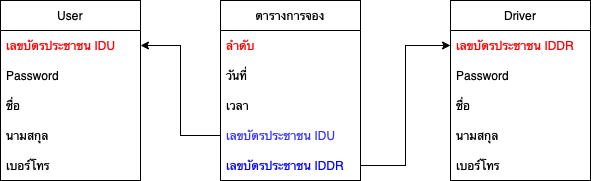

The diagram above was exported from draw.io. Its source (the exported page's mxGraphModel, read from the mxfile embedded in the PNG):
<mxGraphModel dx="830" dy="545" grid="1" gridSize="10" guides="1" tooltips="1" connect="1" arrows="1" fold="1" page="1" pageScale="1" pageWidth="827" pageHeight="1169" math="0" shadow="0">
  <root>
    <mxCell id="0" />
    <mxCell id="1" parent="0" />
    <mxCell id="gyTGfqM28DfGr8_bkkjr-1" value="User" style="swimlane;fontStyle=0;childLayout=stackLayout;horizontal=1;startSize=30;horizontalStack=0;resizeParent=1;resizeParentMax=0;resizeLast=0;collapsible=1;marginBottom=0;" vertex="1" parent="1">
      <mxGeometry x="200" y="40" width="140" height="180" as="geometry" />
    </mxCell>
    <mxCell id="gyTGfqM28DfGr8_bkkjr-2" value="เลขบัตรประชาชน IDU" style="text;strokeColor=none;fillColor=none;align=left;verticalAlign=middle;spacingLeft=4;spacingRight=4;overflow=hidden;points=[[0,0.5],[1,0.5]];portConstraint=eastwest;rotatable=0;fontColor=#FF0000;" vertex="1" parent="gyTGfqM28DfGr8_bkkjr-1">
      <mxGeometry y="30" width="140" height="30" as="geometry" />
    </mxCell>
    <mxCell id="gyTGfqM28DfGr8_bkkjr-34" value="Password" style="text;strokeColor=none;fillColor=none;align=left;verticalAlign=middle;spacingLeft=4;spacingRight=4;overflow=hidden;points=[[0,0.5],[1,0.5]];portConstraint=eastwest;rotatable=0;" vertex="1" parent="gyTGfqM28DfGr8_bkkjr-1">
      <mxGeometry y="60" width="140" height="30" as="geometry" />
    </mxCell>
    <mxCell id="gyTGfqM28DfGr8_bkkjr-3" value="ชื่อ" style="text;strokeColor=none;fillColor=none;align=left;verticalAlign=middle;spacingLeft=4;spacingRight=4;overflow=hidden;points=[[0,0.5],[1,0.5]];portConstraint=eastwest;rotatable=0;" vertex="1" parent="gyTGfqM28DfGr8_bkkjr-1">
      <mxGeometry y="90" width="140" height="30" as="geometry" />
    </mxCell>
    <mxCell id="gyTGfqM28DfGr8_bkkjr-4" value="นามสกุล" style="text;strokeColor=none;fillColor=none;align=left;verticalAlign=middle;spacingLeft=4;spacingRight=4;overflow=hidden;points=[[0,0.5],[1,0.5]];portConstraint=eastwest;rotatable=0;" vertex="1" parent="gyTGfqM28DfGr8_bkkjr-1">
      <mxGeometry y="120" width="140" height="30" as="geometry" />
    </mxCell>
    <mxCell id="gyTGfqM28DfGr8_bkkjr-15" value="เบอร์โทร" style="text;strokeColor=none;fillColor=none;align=left;verticalAlign=middle;spacingLeft=4;spacingRight=4;overflow=hidden;points=[[0,0.5],[1,0.5]];portConstraint=eastwest;rotatable=0;" vertex="1" parent="gyTGfqM28DfGr8_bkkjr-1">
      <mxGeometry y="150" width="140" height="30" as="geometry" />
    </mxCell>
    <mxCell id="gyTGfqM28DfGr8_bkkjr-16" value="Driver" style="swimlane;fontStyle=0;childLayout=stackLayout;horizontal=1;startSize=30;horizontalStack=0;resizeParent=1;resizeParentMax=0;resizeLast=0;collapsible=1;marginBottom=0;" vertex="1" parent="1">
      <mxGeometry x="650" y="40" width="140" height="180" as="geometry" />
    </mxCell>
    <mxCell id="gyTGfqM28DfGr8_bkkjr-17" value="เลขบัตรประชาชน IDDR" style="text;strokeColor=none;fillColor=none;align=left;verticalAlign=middle;spacingLeft=4;spacingRight=4;overflow=hidden;points=[[0,0.5],[1,0.5]];portConstraint=eastwest;rotatable=0;fontColor=#FF0000;" vertex="1" parent="gyTGfqM28DfGr8_bkkjr-16">
      <mxGeometry y="30" width="140" height="30" as="geometry" />
    </mxCell>
    <mxCell id="gyTGfqM28DfGr8_bkkjr-35" value="Password" style="text;strokeColor=none;fillColor=none;align=left;verticalAlign=middle;spacingLeft=4;spacingRight=4;overflow=hidden;points=[[0,0.5],[1,0.5]];portConstraint=eastwest;rotatable=0;" vertex="1" parent="gyTGfqM28DfGr8_bkkjr-16">
      <mxGeometry y="60" width="140" height="30" as="geometry" />
    </mxCell>
    <mxCell id="gyTGfqM28DfGr8_bkkjr-18" value="ชื่อ" style="text;strokeColor=none;fillColor=none;align=left;verticalAlign=middle;spacingLeft=4;spacingRight=4;overflow=hidden;points=[[0,0.5],[1,0.5]];portConstraint=eastwest;rotatable=0;" vertex="1" parent="gyTGfqM28DfGr8_bkkjr-16">
      <mxGeometry y="90" width="140" height="30" as="geometry" />
    </mxCell>
    <mxCell id="gyTGfqM28DfGr8_bkkjr-19" value="นามสกุล" style="text;strokeColor=none;fillColor=none;align=left;verticalAlign=middle;spacingLeft=4;spacingRight=4;overflow=hidden;points=[[0,0.5],[1,0.5]];portConstraint=eastwest;rotatable=0;" vertex="1" parent="gyTGfqM28DfGr8_bkkjr-16">
      <mxGeometry y="120" width="140" height="30" as="geometry" />
    </mxCell>
    <mxCell id="gyTGfqM28DfGr8_bkkjr-20" value="เบอร์โทร" style="text;strokeColor=none;fillColor=none;align=left;verticalAlign=middle;spacingLeft=4;spacingRight=4;overflow=hidden;points=[[0,0.5],[1,0.5]];portConstraint=eastwest;rotatable=0;" vertex="1" parent="gyTGfqM28DfGr8_bkkjr-16">
      <mxGeometry y="150" width="140" height="30" as="geometry" />
    </mxCell>
    <mxCell id="gyTGfqM28DfGr8_bkkjr-25" value="ตารางการจอง" style="swimlane;fontStyle=0;childLayout=stackLayout;horizontal=1;startSize=30;horizontalStack=0;resizeParent=1;resizeParentMax=0;resizeLast=0;collapsible=1;marginBottom=0;" vertex="1" parent="1">
      <mxGeometry x="420" y="40" width="140" height="180" as="geometry" />
    </mxCell>
    <mxCell id="gyTGfqM28DfGr8_bkkjr-31" value="ลำดับ" style="text;strokeColor=none;fillColor=none;align=left;verticalAlign=middle;spacingLeft=4;spacingRight=4;overflow=hidden;points=[[0,0.5],[1,0.5]];portConstraint=eastwest;rotatable=0;fontColor=#FF0000;" vertex="1" parent="gyTGfqM28DfGr8_bkkjr-25">
      <mxGeometry y="30" width="140" height="30" as="geometry" />
    </mxCell>
    <mxCell id="gyTGfqM28DfGr8_bkkjr-27" value="วันที่" style="text;strokeColor=none;fillColor=none;align=left;verticalAlign=middle;spacingLeft=4;spacingRight=4;overflow=hidden;points=[[0,0.5],[1,0.5]];portConstraint=eastwest;rotatable=0;" vertex="1" parent="gyTGfqM28DfGr8_bkkjr-25">
      <mxGeometry y="60" width="140" height="30" as="geometry" />
    </mxCell>
    <mxCell id="gyTGfqM28DfGr8_bkkjr-28" value="เวลา" style="text;strokeColor=none;fillColor=none;align=left;verticalAlign=middle;spacingLeft=4;spacingRight=4;overflow=hidden;points=[[0,0.5],[1,0.5]];portConstraint=eastwest;rotatable=0;" vertex="1" parent="gyTGfqM28DfGr8_bkkjr-25">
      <mxGeometry y="90" width="140" height="30" as="geometry" />
    </mxCell>
    <mxCell id="gyTGfqM28DfGr8_bkkjr-30" value="เลขบัตรประชาชน IDU" style="text;strokeColor=none;fillColor=none;align=left;verticalAlign=middle;spacingLeft=4;spacingRight=4;overflow=hidden;points=[[0,0.5],[1,0.5]];portConstraint=eastwest;rotatable=0;fontColor=#3333FF;" vertex="1" parent="gyTGfqM28DfGr8_bkkjr-25">
      <mxGeometry y="120" width="140" height="30" as="geometry" />
    </mxCell>
    <mxCell id="gyTGfqM28DfGr8_bkkjr-36" value="เลขบัตรประชาชน IDDR" style="text;strokeColor=none;fillColor=none;align=left;verticalAlign=middle;spacingLeft=4;spacingRight=4;overflow=hidden;points=[[0,0.5],[1,0.5]];portConstraint=eastwest;rotatable=0;fontColor=#0000FF;" vertex="1" parent="gyTGfqM28DfGr8_bkkjr-25">
      <mxGeometry y="150" width="140" height="30" as="geometry" />
    </mxCell>
    <mxCell id="gyTGfqM28DfGr8_bkkjr-32" style="edgeStyle=orthogonalEdgeStyle;rounded=0;orthogonalLoop=1;jettySize=auto;html=1;exitX=0;exitY=0.5;exitDx=0;exitDy=0;entryX=1;entryY=0.5;entryDx=0;entryDy=0;fontColor=#3333FF;" edge="1" parent="1" source="gyTGfqM28DfGr8_bkkjr-30" target="gyTGfqM28DfGr8_bkkjr-2">
      <mxGeometry relative="1" as="geometry" />
    </mxCell>
    <mxCell id="gyTGfqM28DfGr8_bkkjr-37" style="edgeStyle=orthogonalEdgeStyle;rounded=0;orthogonalLoop=1;jettySize=auto;html=1;fontColor=#0000FF;" edge="1" parent="1" source="gyTGfqM28DfGr8_bkkjr-36" target="gyTGfqM28DfGr8_bkkjr-17">
      <mxGeometry relative="1" as="geometry" />
    </mxCell>
  </root>
</mxGraphModel>